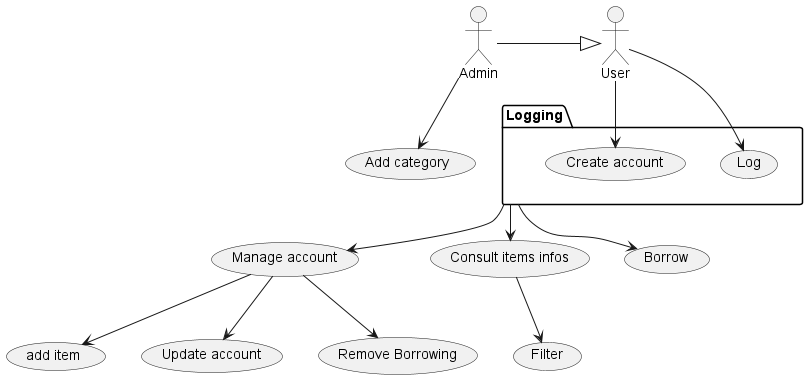

The diagram above was rendered by PlantUML. Its source (embedded in the PNG):
@startuml
'https://plantuml.com/use-case-diagram

:Admin: as Admin
:User: as User


package "Logging"{
    (Log)
    (Create account)
}

Admin-->(Add category)

Admin-|>User

User --> (Create account)
User --> (Log)



Logging-->(Manage account)
Logging-->(Consult items infos)
Logging-->(Borrow)

(Consult items infos)-->(Filter)

(Manage account)-->(add item)
(Manage account)-->(Update account)
(Manage account)-->(Remove Borrowing)




@enduml